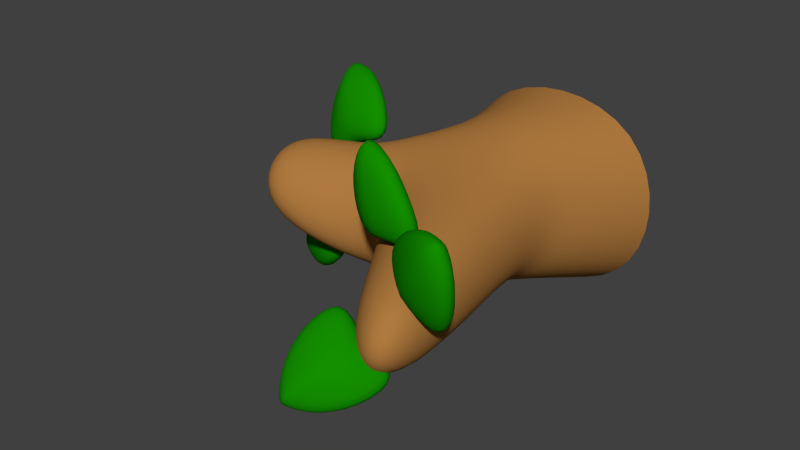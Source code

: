 # Source: tree3.blend  (saved by Blender 2.75.0; exported with 4.5.12 LTS)
import bpy
from mathutils import Matrix  # noqa: F401  (used for matrix-valued properties, if any)

bpy.ops.wm.read_factory_settings(use_empty=True)
scene = bpy.context.scene
scene.name = 'Scene'

# ---- collections
col_collection_1 = bpy.data.collections.new('Collection 1'); scene.collection.children.link(col_collection_1)

# ---- materials (node trees are filled in below, after node groups)
mat_brown = bpy.data.materials.new('brown')
mat_brown.alpha_threshold = 0.0
mat_brown.use_transparent_shadow = False
mat_brown.diffuse_color = (0.4292, 0.1933, 0.04969, 1.0)
mat_brown.roughness = 0.5
mat_brown.line_color = (0.0, 0.0, 0.0, 1.0)
mat_greennew = bpy.data.materials.new('GreenNew')
mat_greennew.alpha_threshold = 0.0
mat_greennew.use_transparent_shadow = False
mat_greennew.diffuse_color = (0.006757, 0.2738, 0.0, 1.0)
mat_greennew.roughness = 0.5

# ---- node groups
ng_auto_smooth = bpy.data.node_groups.new('Auto Smooth', 'GeometryNodeTree')
_s = ng_auto_smooth.interface.new_socket(name='Geometry', in_out='OUTPUT', socket_type='NodeSocketGeometry')
_s = ng_auto_smooth.interface.new_socket(name='Geometry', in_out='INPUT', socket_type='NodeSocketGeometry')
_s = ng_auto_smooth.interface.new_socket(name='Angle', in_out='INPUT', socket_type='NodeSocketFloat')
_s.subtype = 'ANGLE'
_s.min_value = 0.0
_s.max_value = 3.142
ng_auto_smooth.is_modifier = True
_N = ng_auto_smooth.nodes; _L = ng_auto_smooth.links
n0 = _N.new('NodeGroupOutput'); n0.name = 'Group Output'; n0.location = (480, -100)
n1 = _N.new('NodeGroupInput'); n1.name = 'Group Input'; n1.location = (-420, -300)
n2 = _N.new('NodeGroupInput'); n2.name = 'Group Input.001'; n2.location = (-60, -100)
n3 = _N.new('GeometryNodeSetShadeSmooth'); n3.name = 'Set Shade Smooth'; n3.location = (120, -100)
n3.domain = 'EDGE'
n4 = _N.new('GeometryNodeSetShadeSmooth'); n4.name = 'Set Shade Smooth.001'; n4.location = (300, -100)
n5 = _N.new('GeometryNodeInputMeshEdgeAngle'); n5.name = 'Edge Angle'; n5.location = (-420, -220)
n6 = _N.new('GeometryNodeInputEdgeSmooth'); n6.name = 'Is Edge Smooth'; n6.location = (-60, -160)
n7 = _N.new('GeometryNodeInputShadeSmooth'); n7.name = 'Is Face Smooth'; n7.location = (-240, -340)
n8 = _N.new('FunctionNodeBooleanMath'); n8.name = 'Boolean Math'; n8.location = (-60, -220)
n9 = _N.new('FunctionNodeCompare'); n9.name = 'Compare'; n9.location = (-240, -180)
n9.operation = 'LESS_EQUAL'
_L.new(n5.outputs[0], n9.inputs[0])
_L.new(n4.outputs[0], n0.inputs[0])
_L.new(n1.outputs[1], n9.inputs[1])
_L.new(n9.outputs[0], n8.inputs[0])
_L.new(n7.outputs[0], n8.inputs[1])
_L.new(n2.outputs[0], n3.inputs[0])
_L.new(n6.outputs[0], n3.inputs[1])
_L.new(n3.outputs[0], n4.inputs[0])
_L.new(n8.outputs[0], n3.inputs[2])
n0.is_active_output = True

# ---- material node trees

# ---- world
world_world = bpy.data.worlds.new('World'); scene.world = world_world
world_world.color = (0.05088, 0.05088, 0.05088)
world_world.use_sun_shadow = False
world_world.sun_shadow_jitter_overblur = 0.0
world_world.cycles.sampling_method = 'MANUAL'
world_world.cycles.sample_map_resolution = 256

# ---- meshes
me_cube_002 = bpy.data.meshes.new('Cube.002')
me_cube_002.from_pydata([(-1.0, -1.257, -1.0), (-1.0, -1.257, 1.0), (-1.0, 0.8553, -1.0), (-1.0, 0.8553, 1.0), (2.483, 0.1798, -0.5412), (2.483, 0.1306, 0.4444), (2.483, 0.8408, -0.2142), (2.483, 0.7917, 0.5936), (-0.4125, 0.4271, 0.9269), (0.0516, 0.5072, -0.5256), (-0.1038, -0.8403, 0.9269), (0.3672, -0.8403, -0.5256), (0.2568, 0.331, 0.677), (1.027, -0.4802, -0.2454), (0.3374, 0.4014, -0.3697), (0.8793, -0.6168, 0.7036), (1.035, -0.9747, 0.6459), (0.2386, -1.211, 0.6734), (0.5741, -1.221, -0.3174), (1.301, -0.9344, -0.2332), (1.253, -1.728, 0.8343), (0.5821, -1.961, 0.7272), (0.9053, -1.952, -0.02635), (1.667, -1.674, 0.3081)], [], [(1, 3, 2, 0), (12, 7, 6, 14), (7, 5, 4, 6), (10, 1, 0, 11), (13, 14, 6, 4), (10, 8, 3, 1), (15, 12, 8, 10), (0, 2, 9, 11), (13, 15, 16, 19), (3, 8, 9, 2), (5, 15, 13, 4), (5, 7, 12, 15), (11, 9, 14, 13), (8, 12, 14, 9), (18, 19, 23, 22), (10, 11, 18, 17), (15, 10, 17, 16), (11, 13, 19, 18), (20, 21, 22, 23), (16, 17, 21, 20), (19, 16, 20, 23), (17, 18, 22, 21)])
me_cube_002.polygons.foreach_set('use_smooth', [True] * 22)
_k = {(0, 1): 1.0, (1, 3): 1.0, (2, 3): 1.0, (0, 2): 1.0}
me_cube_002.attributes.new('crease_edge', 'FLOAT', 'EDGE').data.foreach_set('value', [_k.get((min(e.vertices), max(e.vertices)), 0.0) for e in me_cube_002.edges])
me_cube_002.materials.append(mat_brown)
me_cube_002.use_remesh_preserve_volume = False
me_cube_002.use_remesh_preserve_attributes = False
me_cube_002.use_mirror_vertex_groups = False
me_cube_002.update()
me_cube_017 = bpy.data.meshes.new('Cube.017')
me_cube_017.from_pydata([(-1.0, -1.0, -0.5348), (-1.0, -0.4622, 1.0), (-1.0, 1.0, -0.5348), (-1.0, 0.4622, 1.0), (1.0, -1.0, -0.5348), (0.3113, -0.4798, 0.9928), (1.0, 1.0, -0.5348), (0.3113, 0.4445, 0.9928), (-1.459, 0.0, 1.257), (-1.459, 0.0, -0.3342), (0.7702, -0.01762, 1.25), (2.034, 0.01472, -0.3282), (-1.0, -1.0, 0.3333), (-1.0, 1.0, 0.3333), (1.0, 1.0, 0.3333), (1.0, -1.0, 0.3333), (2.034, 0.01472, 0.3393), (-1.459, 0.0, 0.3333)], [], [(17, 13, 2, 9), (13, 14, 6, 2), (16, 15, 4, 11), (9, 2, 6, 11), (10, 7, 3, 8), (5, 10, 8, 1), (0, 9, 11, 4), (15, 12, 0, 4), (14, 16, 11, 6), (1, 8, 17, 12), (7, 10, 16, 14), (5, 1, 12, 15), (10, 5, 15, 16), (3, 7, 14, 13), (8, 3, 13, 17), (12, 17, 9, 0)])
me_cube_017.polygons.foreach_set('use_smooth', [True] * 16)
_k = {(8, 10): 0.49804, (9, 11): 0.49804, (10, 16): 0.49804, (8, 17): 0.49804, (11, 16): 0.49804, (9, 17): 0.49804}
me_cube_017.attributes.new('crease_edge', 'FLOAT', 'EDGE').data.foreach_set('value', [_k.get((min(e.vertices), max(e.vertices)), 0.0) for e in me_cube_017.edges])
me_cube_017.materials.append(mat_greennew)
me_cube_017.use_remesh_preserve_volume = False
me_cube_017.use_remesh_preserve_attributes = False
me_cube_017.use_mirror_vertex_groups = False
me_cube_017.update()
me_cube_018 = bpy.data.meshes.new('Cube.018')
me_cube_018.from_pydata([(-1.0, -1.0, -0.5348), (-1.0, -0.4622, 1.0), (-1.0, 1.0, -0.5348), (-1.0, 0.4622, 1.0), (1.0, -1.0, -0.5348), (0.3113, -0.4798, 0.9928), (1.0, 1.0, -0.5348), (0.3113, 0.4445, 0.9928), (-1.459, 0.0, 1.257), (-1.459, 0.0, -0.3342), (0.7702, -0.01762, 1.25), (2.034, 0.01472, -0.3282), (-1.0, -1.0, 0.3333), (-1.0, 1.0, 0.3333), (1.0, 1.0, 0.3333), (1.0, -1.0, 0.3333), (2.034, 0.01472, 0.3393), (-1.459, 0.0, 0.3333)], [], [(17, 13, 2, 9), (13, 14, 6, 2), (16, 15, 4, 11), (9, 2, 6, 11), (10, 7, 3, 8), (5, 10, 8, 1), (0, 9, 11, 4), (15, 12, 0, 4), (14, 16, 11, 6), (1, 8, 17, 12), (7, 10, 16, 14), (5, 1, 12, 15), (10, 5, 15, 16), (3, 7, 14, 13), (8, 3, 13, 17), (12, 17, 9, 0)])
me_cube_018.polygons.foreach_set('use_smooth', [True] * 16)
_k = {(8, 10): 0.49804, (9, 11): 0.49804, (10, 16): 0.49804, (8, 17): 0.49804, (11, 16): 0.49804, (9, 17): 0.49804}
me_cube_018.attributes.new('crease_edge', 'FLOAT', 'EDGE').data.foreach_set('value', [_k.get((min(e.vertices), max(e.vertices)), 0.0) for e in me_cube_018.edges])
me_cube_018.materials.append(mat_greennew)
me_cube_018.use_remesh_preserve_volume = False
me_cube_018.use_remesh_preserve_attributes = False
me_cube_018.use_mirror_vertex_groups = False
me_cube_018.update()
me_cube_020 = bpy.data.meshes.new('Cube.020')
me_cube_020.from_pydata([(-1.0, -1.0, -0.5348), (-1.0, -0.4622, 1.0), (-1.0, 1.0, -0.5348), (-1.0, 0.4622, 1.0), (1.0, -1.0, -0.5348), (0.2931, -0.4593, 0.9459), (1.0, 1.0, -0.5348), (0.2931, 0.465, 0.9459), (-1.459, 0.0, 1.257), (-1.459, 0.0, -0.3342), (0.752, 0.002831, 1.203), (1.459, 0.0, -0.3342), (-1.0, -1.0, 0.3333), (-1.0, 1.0, 0.3333), (1.0, 1.0, 0.3333), (1.0, -1.0, 0.3333), (2.296, -0.003353, 0.3974), (-1.459, 0.0, 0.3333)], [], [(17, 13, 2, 9), (13, 14, 6, 2), (16, 15, 4, 11), (9, 2, 6, 11), (10, 7, 3, 8), (5, 10, 8, 1), (0, 9, 11, 4), (15, 12, 0, 4), (14, 16, 11, 6), (1, 8, 17, 12), (7, 10, 16, 14), (5, 1, 12, 15), (10, 5, 15, 16), (3, 7, 14, 13), (8, 3, 13, 17), (12, 17, 9, 0)])
me_cube_020.polygons.foreach_set('use_smooth', [True] * 16)
_k = {(8, 10): 0.49804, (9, 11): 0.49804, (10, 16): 0.49804, (8, 17): 0.49804, (11, 16): 0.49804, (9, 17): 0.49804}
me_cube_020.attributes.new('crease_edge', 'FLOAT', 'EDGE').data.foreach_set('value', [_k.get((min(e.vertices), max(e.vertices)), 0.0) for e in me_cube_020.edges])
me_cube_020.materials.append(mat_greennew)
me_cube_020.use_remesh_preserve_volume = False
me_cube_020.use_remesh_preserve_attributes = False
me_cube_020.use_mirror_vertex_groups = False
me_cube_020.update()
me_cube_021 = bpy.data.meshes.new('Cube.021')
me_cube_021.from_pydata([(-1.0, -1.0, -0.5348), (-1.0, -0.4622, 1.0), (-1.0, 1.0, -0.5348), (-1.0, 0.4622, 1.0), (1.0, -1.0, -0.5348), (0.2931, -0.4593, 0.9459), (1.0, 1.0, -0.5348), (0.2931, 0.465, 0.9459), (-1.459, 0.0, 1.257), (-1.459, 0.0, -0.3342), (0.752, 0.002831, 1.203), (1.459, 0.0, -0.3342), (-1.0, -1.0, 0.3333), (-1.0, 1.0, 0.3333), (1.0, 1.0, 0.3333), (1.0, -1.0, 0.3333), (2.296, -0.003353, 0.3974), (-1.459, 0.0, 0.3333)], [], [(17, 13, 2, 9), (13, 14, 6, 2), (16, 15, 4, 11), (9, 2, 6, 11), (10, 7, 3, 8), (5, 10, 8, 1), (0, 9, 11, 4), (15, 12, 0, 4), (14, 16, 11, 6), (1, 8, 17, 12), (7, 10, 16, 14), (5, 1, 12, 15), (10, 5, 15, 16), (3, 7, 14, 13), (8, 3, 13, 17), (12, 17, 9, 0)])
me_cube_021.polygons.foreach_set('use_smooth', [True] * 16)
_k = {(8, 10): 0.49804, (9, 11): 0.49804, (10, 16): 0.49804, (8, 17): 0.49804, (11, 16): 0.49804, (9, 17): 0.49804}
me_cube_021.attributes.new('crease_edge', 'FLOAT', 'EDGE').data.foreach_set('value', [_k.get((min(e.vertices), max(e.vertices)), 0.0) for e in me_cube_021.edges])
me_cube_021.materials.append(mat_greennew)
me_cube_021.use_remesh_preserve_volume = False
me_cube_021.use_remesh_preserve_attributes = False
me_cube_021.use_mirror_vertex_groups = False
me_cube_021.update()
me_cube_022 = bpy.data.meshes.new('Cube.022')
me_cube_022.from_pydata([(-1.0, -1.0, -0.5348), (-1.0, -0.4622, 1.0), (-1.0, 1.0, -0.5348), (-1.0, 0.4622, 1.0), (1.0, -1.0, -0.5348), (0.2931, -0.4593, 0.9459), (1.0, 1.0, -0.5348), (0.2931, 0.465, 0.9459), (-1.459, 0.0, 1.257), (-1.459, 0.0, -0.3342), (0.752, 0.002831, 1.203), (1.459, 0.0, -0.3342), (-1.0, -1.0, 0.3333), (-1.0, 1.0, 0.3333), (1.0, 1.0, 0.3333), (1.0, -1.0, 0.3333), (2.296, -0.003353, 0.3974), (-1.459, 0.0, 0.3333)], [], [(17, 13, 2, 9), (13, 14, 6, 2), (16, 15, 4, 11), (9, 2, 6, 11), (10, 7, 3, 8), (5, 10, 8, 1), (0, 9, 11, 4), (15, 12, 0, 4), (14, 16, 11, 6), (1, 8, 17, 12), (7, 10, 16, 14), (5, 1, 12, 15), (10, 5, 15, 16), (3, 7, 14, 13), (8, 3, 13, 17), (12, 17, 9, 0)])
me_cube_022.polygons.foreach_set('use_smooth', [True] * 16)
_k = {(8, 10): 0.49804, (9, 11): 0.49804, (10, 16): 0.49804, (8, 17): 0.49804, (11, 16): 0.49804, (9, 17): 0.49804}
me_cube_022.attributes.new('crease_edge', 'FLOAT', 'EDGE').data.foreach_set('value', [_k.get((min(e.vertices), max(e.vertices)), 0.0) for e in me_cube_022.edges])
me_cube_022.materials.append(mat_greennew)
me_cube_022.use_remesh_preserve_volume = False
me_cube_022.use_remesh_preserve_attributes = False
me_cube_022.use_mirror_vertex_groups = False
me_cube_022.update()

# ---- objects
ob_cube_016 = bpy.data.objects.new('Cube.016', me_cube_002)
ob_cube_017 = bpy.data.objects.new('Cube.017', me_cube_017)
ob_cube_018 = bpy.data.objects.new('Cube.018', me_cube_018)
ob_cube_020 = bpy.data.objects.new('Cube.020', me_cube_020)
ob_cube_021 = bpy.data.objects.new('Cube.021', me_cube_021)
ob_cube_022 = bpy.data.objects.new('Cube.022', me_cube_022)

# ---- transforms, parenting, visibility, modifiers, constraints
ob_cube_016.location = (0.2225, -0.9932, 0.964)
ob_cube_016.rotation_euler = (0.0, -0.0, -1.571)
ob_cube_016.lineart.crease_threshold = 0.0
_m = ob_cube_016.modifiers.new('Subsurf', 'SUBSURF')
_m.uv_smooth = 'PRESERVE_CORNERS'
_m.levels = 2
_m.render_levels = 3
_m.show_only_control_edges = False
_m = ob_cube_016.modifiers.new('Auto Smooth', 'NODES')
_m.node_group = ng_auto_smooth
_gi = [s.identifier for s in ng_auto_smooth.interface.items_tree if s.item_type == 'SOCKET' and s.in_out == 'INPUT']
_m[_gi[1]] = 1.484  # Angle
ob_cube_017.parent = ob_cube_016
ob_cube_017.matrix_parent_inverse = Matrix(((1.0, 1.891e-08, 0.0, -1.317), (0.0, 1.0, 0.0, -1.378), (0.0, 4.589e-07, 1.0, -7.7), (0.0, 0.0, 0.0, 1.0)))
ob_cube_017.location = (2.876, 1.309, 8.398)
ob_cube_017.rotation_euler = (0.2532, 0.1947, -0.3121)
ob_cube_017.scale = (0.09839, 0.3866, 0.4908)
ob_cube_017.lineart.crease_threshold = 0.0
_m = ob_cube_017.modifiers.new('Subsurf', 'SUBSURF')
_m.uv_smooth = 'PRESERVE_CORNERS'
_m.quality = 2
_m.levels = 2
_m.show_only_control_edges = False
_m = ob_cube_017.modifiers.new('Auto Smooth', 'NODES')
_m.node_group = ng_auto_smooth
_gi = [s.identifier for s in ng_auto_smooth.interface.items_tree if s.item_type == 'SOCKET' and s.in_out == 'INPUT']
_m[_gi[1]] = 1.571  # Angle
ob_cube_018.parent = ob_cube_016
ob_cube_018.matrix_parent_inverse = Matrix(((1.0, 1.891e-08, 0.0, -1.317), (0.0, 1.0, 0.0, -1.378), (0.0, 4.589e-07, 1.0, -7.7), (0.0, 0.0, 0.0, 1.0)))
ob_cube_018.location = (3.232, 1.93, 8.213)
ob_cube_018.rotation_euler = (-0.6309, 0.2053, -0.4529)
ob_cube_018.scale = (0.09839, 0.3866, 0.4908)
ob_cube_018.lineart.crease_threshold = 0.0
_m = ob_cube_018.modifiers.new('Subsurf', 'SUBSURF')
_m.uv_smooth = 'PRESERVE_CORNERS'
_m.quality = 2
_m.levels = 2
_m.show_only_control_edges = False
_m = ob_cube_018.modifiers.new('Auto Smooth', 'NODES')
_m.node_group = ng_auto_smooth
_gi = [s.identifier for s in ng_auto_smooth.interface.items_tree if s.item_type == 'SOCKET' and s.in_out == 'INPUT']
_m[_gi[1]] = 1.571  # Angle
ob_cube_020.parent = ob_cube_016
ob_cube_020.matrix_parent_inverse = Matrix(((1.0, 1.891e-08, 0.0, -1.317), (0.0, 1.0, 0.0, -1.378), (0.0, 4.589e-07, 1.0, -7.7), (0.0, 0.0, 0.0, 1.0)))
ob_cube_020.location = (1.996, -0.06231, 7.539)
ob_cube_020.rotation_euler = (2.49, -0.3273, -0.6117)
ob_cube_020.scale = (0.09839, 0.3866, 0.4908)
ob_cube_020.lineart.crease_threshold = 0.0
_m = ob_cube_020.modifiers.new('Subsurf', 'SUBSURF')
_m.uv_smooth = 'PRESERVE_CORNERS'
_m.quality = 2
_m.levels = 2
_m.show_only_control_edges = False
_m = ob_cube_020.modifiers.new('Auto Smooth', 'NODES')
_m.node_group = ng_auto_smooth
_gi = [s.identifier for s in ng_auto_smooth.interface.items_tree if s.item_type == 'SOCKET' and s.in_out == 'INPUT']
_m[_gi[1]] = 1.571  # Angle
ob_cube_021.parent = ob_cube_016
ob_cube_021.matrix_parent_inverse = Matrix(((1.0, 1.891e-08, 0.0, -1.317), (0.0, 1.0, 0.0, -1.378), (0.0, 4.589e-07, 1.0, -7.7), (0.0, 0.0, 0.0, 1.0)))
ob_cube_021.location = (1.693, -0.02897, 8.4)
ob_cube_021.rotation_euler = (0.5747, -0.3461, -0.2719)
ob_cube_021.scale = (0.09839, 0.3866, 0.4908)
ob_cube_021.lineart.crease_threshold = 0.0
_m = ob_cube_021.modifiers.new('Subsurf', 'SUBSURF')
_m.uv_smooth = 'PRESERVE_CORNERS'
_m.quality = 2
_m.levels = 2
_m.show_only_control_edges = False
_m = ob_cube_021.modifiers.new('Auto Smooth', 'NODES')
_m.node_group = ng_auto_smooth
_gi = [s.identifier for s in ng_auto_smooth.interface.items_tree if s.item_type == 'SOCKET' and s.in_out == 'INPUT']
_m[_gi[1]] = 1.571  # Angle
ob_cube_022.parent = ob_cube_016
ob_cube_022.matrix_parent_inverse = Matrix(((1.0, 1.891e-08, 0.0, -1.317), (0.0, 1.0, 0.0, -1.378), (0.0, 4.589e-07, 1.0, -7.7), (0.0, 0.0, 0.0, 1.0)))
ob_cube_022.location = (3.593, 1.531, 7.641)
ob_cube_022.rotation_euler = (2.25, -0.7438, 0.6221)
ob_cube_022.scale = (0.09839, 0.3866, 0.4908)
ob_cube_022.lineart.crease_threshold = 0.0
_m = ob_cube_022.modifiers.new('Subsurf', 'SUBSURF')
_m.uv_smooth = 'PRESERVE_CORNERS'
_m.quality = 2
_m.levels = 2
_m.show_only_control_edges = False
_m = ob_cube_022.modifiers.new('Auto Smooth', 'NODES')
_m.node_group = ng_auto_smooth
_gi = [s.identifier for s in ng_auto_smooth.interface.items_tree if s.item_type == 'SOCKET' and s.in_out == 'INPUT']
_m[_gi[1]] = 1.571  # Angle

# ---- collection membership
col_collection_1.objects.link(ob_cube_016)
col_collection_1.objects.link(ob_cube_017)
col_collection_1.objects.link(ob_cube_018)
col_collection_1.objects.link(ob_cube_020)
col_collection_1.objects.link(ob_cube_021)
col_collection_1.objects.link(ob_cube_022)

# ---- scene / render settings (as saved in the file)
scene.frame_start = 1; scene.frame_end = 250; scene.frame_set(1)
scene.render.engine = 'BLENDER_EEVEE_NEXT'
scene.render.resolution_percentage = 50
scene.render.dither_intensity = 0.0
scene.cycles.use_denoising = False
scene.cycles.samples = 10
scene.cycles.sampling_pattern = 'TABULATED_SOBOL'
scene.cycles.light_sampling_threshold = 0.0
scene.cycles.use_adaptive_sampling = False
scene.cycles.use_light_tree = False
scene.cycles.blur_glossy = 0.0
scene.cycles.pixel_filter_type = 'GAUSSIAN'
scene.cycles.sample_clamp_indirect = 0.0
scene.view_settings.view_transform = 'Standard'
bpy.context.view_layer.update()

# ---- added for rendering (the .blend has no active camera and no usable light): camera, sun
cam_auto = bpy.data.cameras.new('AutoCamera')
cam_auto.lens = 50.0
cam_auto.sensor_width = 36.0
cam_auto.clip_end = 1000.0
ob_auto_camera = bpy.data.objects.new('AutoCamera', cam_auto)
scene.collection.objects.link(ob_auto_camera)
ob_auto_camera.location = (4.8997, -8.1035, 5.3236)
ob_auto_camera.rotation_euler = (1.09748, -7.21219e-08, 0.694738)
scene.camera = ob_auto_camera
light_auto_sun = bpy.data.lights.new('AutoSun', 'SUN')
light_auto_sun.energy = 3.0
light_auto_sun.angle = 0.0523599
ob_auto_sun = bpy.data.objects.new('AutoSun', light_auto_sun)
scene.collection.objects.link(ob_auto_sun)
ob_auto_sun.rotation_euler = (0.872665, 0.174533, 0.523599)
bpy.context.view_layer.update()
